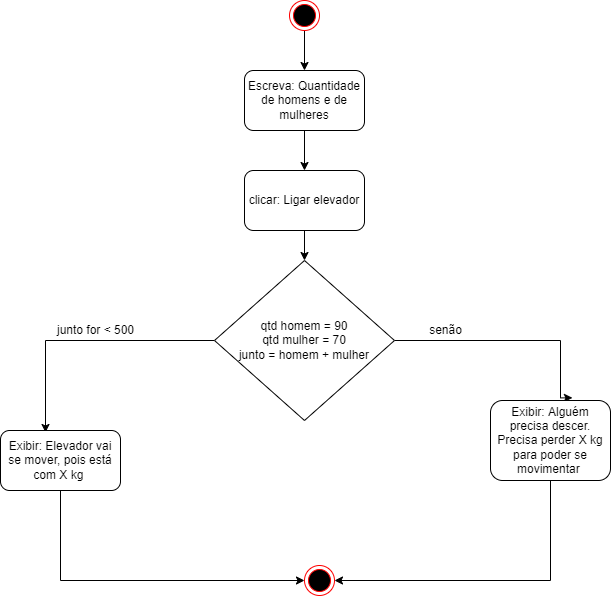

The diagram above was exported from draw.io. Its source (the exported page's mxGraphModel, read from the mxfile embedded in the PNG):
<mxGraphModel dx="1422" dy="762" grid="1" gridSize="10" guides="1" tooltips="1" connect="1" arrows="1" fold="1" page="1" pageScale="1" pageWidth="827" pageHeight="1169" math="0" shadow="0">
  <root>
    <mxCell id="0" />
    <mxCell id="1" parent="0" />
    <mxCell id="2IUcnefRy6xlK6CWIPfd-4" style="edgeStyle=orthogonalEdgeStyle;rounded=0;orthogonalLoop=1;jettySize=auto;html=1;exitX=0.5;exitY=1;exitDx=0;exitDy=0;" edge="1" parent="1" source="2IUcnefRy6xlK6CWIPfd-1" target="2IUcnefRy6xlK6CWIPfd-3">
      <mxGeometry relative="1" as="geometry" />
    </mxCell>
    <mxCell id="2IUcnefRy6xlK6CWIPfd-1" value="" style="ellipse;html=1;shape=endState;fillColor=#000000;strokeColor=#ff0000;" vertex="1" parent="1">
      <mxGeometry x="399" y="20" width="30" height="30" as="geometry" />
    </mxCell>
    <mxCell id="2IUcnefRy6xlK6CWIPfd-6" style="edgeStyle=orthogonalEdgeStyle;rounded=0;orthogonalLoop=1;jettySize=auto;html=1;exitX=0.5;exitY=1;exitDx=0;exitDy=0;entryX=0.5;entryY=0;entryDx=0;entryDy=0;" edge="1" parent="1" source="2IUcnefRy6xlK6CWIPfd-3" target="2IUcnefRy6xlK6CWIPfd-5">
      <mxGeometry relative="1" as="geometry" />
    </mxCell>
    <mxCell id="2IUcnefRy6xlK6CWIPfd-3" value="Escreva: Quantidade de homens e de mulheres" style="rounded=1;whiteSpace=wrap;html=1;" vertex="1" parent="1">
      <mxGeometry x="354" y="90" width="120" height="60" as="geometry" />
    </mxCell>
    <mxCell id="2IUcnefRy6xlK6CWIPfd-8" style="edgeStyle=orthogonalEdgeStyle;rounded=0;orthogonalLoop=1;jettySize=auto;html=1;exitX=0.5;exitY=1;exitDx=0;exitDy=0;entryX=0.5;entryY=0;entryDx=0;entryDy=0;" edge="1" parent="1" source="2IUcnefRy6xlK6CWIPfd-5" target="2IUcnefRy6xlK6CWIPfd-7">
      <mxGeometry relative="1" as="geometry" />
    </mxCell>
    <mxCell id="2IUcnefRy6xlK6CWIPfd-5" value="clicar: Ligar elevador" style="rounded=1;whiteSpace=wrap;html=1;" vertex="1" parent="1">
      <mxGeometry x="354" y="190" width="120" height="60" as="geometry" />
    </mxCell>
    <mxCell id="2IUcnefRy6xlK6CWIPfd-10" style="edgeStyle=orthogonalEdgeStyle;rounded=0;orthogonalLoop=1;jettySize=auto;html=1;exitX=0;exitY=0.5;exitDx=0;exitDy=0;entryX=0.375;entryY=0.033;entryDx=0;entryDy=0;entryPerimeter=0;" edge="1" parent="1" source="2IUcnefRy6xlK6CWIPfd-7" target="2IUcnefRy6xlK6CWIPfd-9">
      <mxGeometry relative="1" as="geometry" />
    </mxCell>
    <mxCell id="2IUcnefRy6xlK6CWIPfd-13" style="edgeStyle=orthogonalEdgeStyle;rounded=0;orthogonalLoop=1;jettySize=auto;html=1;exitX=1;exitY=0.5;exitDx=0;exitDy=0;entryX=0.683;entryY=-0.033;entryDx=0;entryDy=0;entryPerimeter=0;" edge="1" parent="1" source="2IUcnefRy6xlK6CWIPfd-7" target="2IUcnefRy6xlK6CWIPfd-12">
      <mxGeometry relative="1" as="geometry">
        <Array as="points">
          <mxPoint x="670" y="360" />
          <mxPoint x="670" y="417" />
        </Array>
      </mxGeometry>
    </mxCell>
    <mxCell id="2IUcnefRy6xlK6CWIPfd-7" value="qtd homem = 90&lt;br&gt;qtd mulher = 70&lt;br&gt;junto = homem + mulher" style="rhombus;whiteSpace=wrap;html=1;" vertex="1" parent="1">
      <mxGeometry x="324" y="280" width="180" height="160" as="geometry" />
    </mxCell>
    <mxCell id="2IUcnefRy6xlK6CWIPfd-17" style="edgeStyle=orthogonalEdgeStyle;rounded=0;orthogonalLoop=1;jettySize=auto;html=1;exitX=0.5;exitY=1;exitDx=0;exitDy=0;entryX=0;entryY=0.5;entryDx=0;entryDy=0;" edge="1" parent="1" source="2IUcnefRy6xlK6CWIPfd-9" target="2IUcnefRy6xlK6CWIPfd-16">
      <mxGeometry relative="1" as="geometry" />
    </mxCell>
    <mxCell id="2IUcnefRy6xlK6CWIPfd-9" value="Exibir: Elevador vai se mover, pois está com X kg&amp;nbsp;" style="rounded=1;whiteSpace=wrap;html=1;" vertex="1" parent="1">
      <mxGeometry x="110" y="450" width="120" height="60" as="geometry" />
    </mxCell>
    <mxCell id="2IUcnefRy6xlK6CWIPfd-11" value="junto for &amp;lt; 500" style="text;html=1;align=center;verticalAlign=middle;resizable=0;points=[];autosize=1;strokeColor=none;fillColor=none;" vertex="1" parent="1">
      <mxGeometry x="160" y="340" width="90" height="20" as="geometry" />
    </mxCell>
    <mxCell id="2IUcnefRy6xlK6CWIPfd-18" style="edgeStyle=orthogonalEdgeStyle;rounded=0;orthogonalLoop=1;jettySize=auto;html=1;exitX=0.5;exitY=1;exitDx=0;exitDy=0;entryX=1;entryY=0.5;entryDx=0;entryDy=0;" edge="1" parent="1" source="2IUcnefRy6xlK6CWIPfd-12" target="2IUcnefRy6xlK6CWIPfd-16">
      <mxGeometry relative="1" as="geometry" />
    </mxCell>
    <mxCell id="2IUcnefRy6xlK6CWIPfd-12" value="Exibir: Alguém precisa descer. Precisa perder X kg para poder se movimentar&amp;nbsp;" style="rounded=1;whiteSpace=wrap;html=1;" vertex="1" parent="1">
      <mxGeometry x="600" y="420" width="120" height="80" as="geometry" />
    </mxCell>
    <mxCell id="2IUcnefRy6xlK6CWIPfd-14" value="senão" style="text;html=1;align=center;verticalAlign=middle;resizable=0;points=[];autosize=1;strokeColor=none;fillColor=none;" vertex="1" parent="1">
      <mxGeometry x="530" y="340" width="50" height="20" as="geometry" />
    </mxCell>
    <mxCell id="2IUcnefRy6xlK6CWIPfd-16" value="" style="ellipse;html=1;shape=endState;fillColor=#000000;strokeColor=#ff0000;" vertex="1" parent="1">
      <mxGeometry x="414" y="585" width="30" height="30" as="geometry" />
    </mxCell>
  </root>
</mxGraphModel>